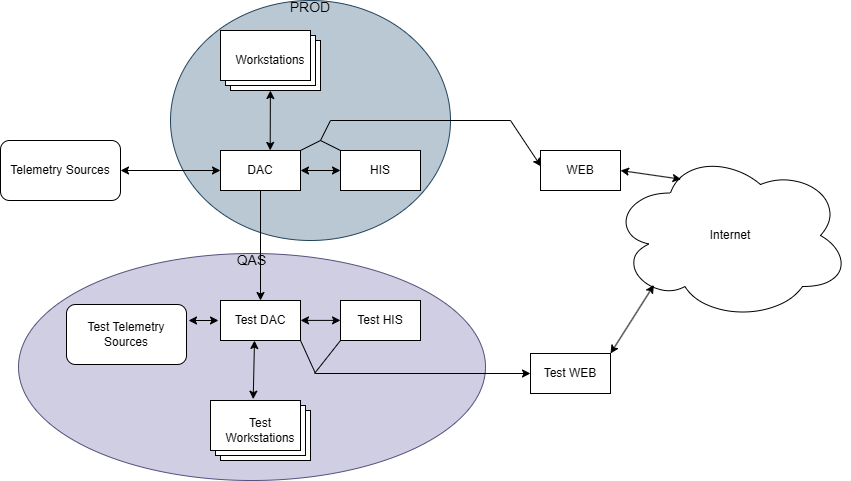

The diagram above was exported from draw.io. Its source (the exported page's mxGraphModel, read from the mxfile embedded in the PNG):
<mxGraphModel dx="2032" dy="790" grid="0" gridSize="10" guides="1" tooltips="1" connect="1" arrows="1" fold="1" page="0" pageScale="1" pageWidth="850" pageHeight="1100" math="0" shadow="0">
  <root>
    <mxCell id="0" />
    <mxCell id="1" parent="0" />
    <mxCell id="Pn2zAztC-9-RYF1qJ7Nk-1" parent="1" style="ellipse;whiteSpace=wrap;html=1;verticalAlign=top;fillColor=#d0cee2;strokeColor=#56517e;" value="&lt;div style=&quot;line-height: 0%;&quot;&gt;&lt;font style=&quot;font-size: 14px;&quot;&gt;QAS&lt;/font&gt;&lt;/div&gt;" vertex="1">
      <mxGeometry height="227" width="467" x="129" y="302" as="geometry" />
    </mxCell>
    <mxCell id="Pn2zAztC-9-RYF1qJ7Nk-2" parent="1" style="ellipse;whiteSpace=wrap;html=1;verticalAlign=top;fillColor=#bac8d3;strokeColor=#23445d;" value="&lt;div style=&quot;line-height: 0%;&quot;&gt;&lt;font style=&quot;font-size: 14px;&quot;&gt;PROD&lt;/font&gt;&lt;/div&gt;" vertex="1">
      <mxGeometry height="240" width="280" x="281" y="49" as="geometry" />
    </mxCell>
    <mxCell id="Pn2zAztC-9-RYF1qJ7Nk-3" parent="1" style="rounded=0;whiteSpace=wrap;html=1;" value="DAC" vertex="1">
      <mxGeometry height="40" width="80" x="331" y="199" as="geometry" />
    </mxCell>
    <mxCell id="Pn2zAztC-9-RYF1qJ7Nk-4" parent="1" style="rounded=0;whiteSpace=wrap;html=1;" value="HIS" vertex="1">
      <mxGeometry height="40" width="80" x="451" y="199" as="geometry" />
    </mxCell>
    <mxCell id="Pn2zAztC-9-RYF1qJ7Nk-5" parent="1" style="rounded=0;whiteSpace=wrap;html=1;" value="WEB" vertex="1">
      <mxGeometry height="40" width="80" x="651" y="199" as="geometry" />
    </mxCell>
    <mxCell id="Pn2zAztC-9-RYF1qJ7Nk-6" parent="1" style="rounded=0;whiteSpace=wrap;html=1;" value="Test DAC" vertex="1">
      <mxGeometry height="40" width="80" x="331" y="349" as="geometry" />
    </mxCell>
    <mxCell id="Pn2zAztC-9-RYF1qJ7Nk-7" parent="1" style="rounded=0;whiteSpace=wrap;html=1;" value="Test HIS" vertex="1">
      <mxGeometry height="40" width="80" x="451" y="349" as="geometry" />
    </mxCell>
    <mxCell id="Pn2zAztC-9-RYF1qJ7Nk-8" parent="1" style="rounded=0;whiteSpace=wrap;html=1;" value="Test WEB" vertex="1">
      <mxGeometry height="40" width="80" x="641" y="402" as="geometry" />
    </mxCell>
    <mxCell id="Pn2zAztC-9-RYF1qJ7Nk-9" edge="1" parent="1" style="endArrow=classic;startArrow=classic;html=1;rounded=0;" target="Pn2zAztC-9-RYF1qJ7Nk-4" value="">
      <mxGeometry height="50" relative="1" width="50" as="geometry">
        <mxPoint x="411" y="219" as="sourcePoint" />
        <mxPoint x="461" y="169" as="targetPoint" />
      </mxGeometry>
    </mxCell>
    <mxCell id="Pn2zAztC-9-RYF1qJ7Nk-10" edge="1" parent="1" style="endArrow=classic;html=1;rounded=0;entryX=0.007;entryY=0.4;entryDx=0;entryDy=0;entryPerimeter=0;" target="Pn2zAztC-9-RYF1qJ7Nk-5" value="">
      <mxGeometry height="50" relative="1" width="50" as="geometry">
        <Array as="points">
          <mxPoint x="441" y="169" />
          <mxPoint x="621" y="169" />
        </Array>
        <mxPoint x="431" y="189" as="sourcePoint" />
        <mxPoint x="631" y="169" as="targetPoint" />
      </mxGeometry>
    </mxCell>
    <mxCell id="Pn2zAztC-9-RYF1qJ7Nk-11" edge="1" parent="1" source="Pn2zAztC-9-RYF1qJ7Nk-3" style="endArrow=classic;html=1;rounded=0;exitX=0.5;exitY=1;exitDx=0;exitDy=0;entryX=0.5;entryY=0;entryDx=0;entryDy=0;" target="Pn2zAztC-9-RYF1qJ7Nk-6" value="">
      <mxGeometry height="50" relative="1" width="50" as="geometry">
        <mxPoint x="531" y="329" as="sourcePoint" />
        <mxPoint x="581" y="279" as="targetPoint" />
      </mxGeometry>
    </mxCell>
    <mxCell id="Pn2zAztC-9-RYF1qJ7Nk-12" edge="1" parent="1" style="endArrow=classic;startArrow=classic;html=1;rounded=0;" value="">
      <mxGeometry height="50" relative="1" width="50" as="geometry">
        <mxPoint x="411" y="368.89" as="sourcePoint" />
        <mxPoint x="451" y="368.89" as="targetPoint" />
      </mxGeometry>
    </mxCell>
    <mxCell id="Pn2zAztC-9-RYF1qJ7Nk-13" edge="1" parent="1" source="Pn2zAztC-9-RYF1qJ7Nk-6" style="endArrow=classic;html=1;rounded=0;entryX=0;entryY=0.5;entryDx=0;entryDy=0;exitX=1;exitY=1;exitDx=0;exitDy=0;" target="Pn2zAztC-9-RYF1qJ7Nk-8" value="">
      <mxGeometry height="50" relative="1" width="50" as="geometry">
        <Array as="points">
          <mxPoint x="426" y="422" />
        </Array>
        <mxPoint x="432" y="402" as="sourcePoint" />
        <mxPoint x="641" y="434" as="targetPoint" />
      </mxGeometry>
    </mxCell>
    <mxCell id="Pn2zAztC-9-RYF1qJ7Nk-14" parent="1" style="ellipse;shape=cloud;whiteSpace=wrap;html=1;fillColor=none;" value="Internet" vertex="1">
      <mxGeometry height="170" width="240" x="721" y="199" as="geometry" />
    </mxCell>
    <mxCell id="Pn2zAztC-9-RYF1qJ7Nk-15" edge="1" parent="1" source="Pn2zAztC-9-RYF1qJ7Nk-5" style="endArrow=classic;startArrow=classic;html=1;rounded=0;exitX=1;exitY=0.5;exitDx=0;exitDy=0;entryX=0.294;entryY=0.169;entryDx=0;entryDy=0;entryPerimeter=0;" target="Pn2zAztC-9-RYF1qJ7Nk-14" value="">
      <mxGeometry height="50" relative="1" width="50" as="geometry">
        <mxPoint x="571" y="339" as="sourcePoint" />
        <mxPoint x="771" y="239" as="targetPoint" />
      </mxGeometry>
    </mxCell>
    <mxCell id="Pn2zAztC-9-RYF1qJ7Nk-19" parent="1" style="verticalLabelPosition=middle;verticalAlign=middle;html=1;shape=mxgraph.basic.layered_rect;dx=10;outlineConnect=0;whiteSpace=wrap;labelPosition=center;align=center;" value="Workstations" vertex="1">
      <mxGeometry height="60" width="100" x="331" y="79" as="geometry" />
    </mxCell>
    <mxCell id="Pn2zAztC-9-RYF1qJ7Nk-20" edge="1" parent="1" source="Pn2zAztC-9-RYF1qJ7Nk-3" style="endArrow=classic;startArrow=classic;html=1;rounded=0;exitX=0.621;exitY=-0.003;exitDx=0;exitDy=0;exitPerimeter=0;" target="Pn2zAztC-9-RYF1qJ7Nk-19" value="">
      <mxGeometry height="50" relative="1" width="50" as="geometry">
        <mxPoint x="201" y="209" as="sourcePoint" />
        <mxPoint x="251" y="159" as="targetPoint" />
      </mxGeometry>
    </mxCell>
    <mxCell id="Pn2zAztC-9-RYF1qJ7Nk-21" parent="1" style="verticalLabelPosition=middle;verticalAlign=middle;html=1;shape=mxgraph.basic.layered_rect;dx=10;outlineConnect=0;whiteSpace=wrap;labelPosition=center;align=center;" value="Test &lt;br&gt;Workstations" vertex="1">
      <mxGeometry height="60" width="100" x="321" y="449" as="geometry" />
    </mxCell>
    <mxCell id="Pn2zAztC-9-RYF1qJ7Nk-22" edge="1" parent="1" source="Pn2zAztC-9-RYF1qJ7Nk-21" style="endArrow=classic;startArrow=classic;html=1;rounded=0;exitX=0.427;exitY=-0.022;exitDx=0;exitDy=0;exitPerimeter=0;" value="">
      <mxGeometry height="50" relative="1" width="50" as="geometry">
        <mxPoint x="363" y="439" as="sourcePoint" />
        <mxPoint x="365" y="389" as="targetPoint" />
      </mxGeometry>
    </mxCell>
    <mxCell id="Pn2zAztC-9-RYF1qJ7Nk-23" parent="1" style="rounded=1;whiteSpace=wrap;html=1;" value="Telemetry Sources" vertex="1">
      <mxGeometry height="60" width="120" x="111" y="189" as="geometry" />
    </mxCell>
    <mxCell id="Pn2zAztC-9-RYF1qJ7Nk-24" edge="1" parent="1" style="endArrow=classic;startArrow=classic;html=1;rounded=0;entryX=0;entryY=0.5;entryDx=0;entryDy=0;" target="Pn2zAztC-9-RYF1qJ7Nk-3" value="">
      <mxGeometry height="50" relative="1" width="50" as="geometry">
        <mxPoint x="231" y="219" as="sourcePoint" />
        <mxPoint x="281" y="169" as="targetPoint" />
      </mxGeometry>
    </mxCell>
    <mxCell id="Pn2zAztC-9-RYF1qJ7Nk-26" edge="1" parent="1" style="endArrow=none;html=1;rounded=0;fontSize=12;startSize=8;endSize=8;curved=1;" value="">
      <mxGeometry height="50" relative="1" width="50" as="geometry">
        <Array as="points">
          <mxPoint x="431" y="189" />
        </Array>
        <mxPoint x="411" y="199" as="sourcePoint" />
        <mxPoint x="431" y="189" as="targetPoint" />
      </mxGeometry>
    </mxCell>
    <mxCell id="Pn2zAztC-9-RYF1qJ7Nk-27" edge="1" parent="1" style="endArrow=none;html=1;rounded=0;fontSize=12;startSize=8;endSize=8;curved=1;" value="">
      <mxGeometry height="50" relative="1" width="50" as="geometry">
        <Array as="points">
          <mxPoint x="451" y="199" />
        </Array>
        <mxPoint x="431" y="189" as="sourcePoint" />
        <mxPoint x="451" y="199" as="targetPoint" />
      </mxGeometry>
    </mxCell>
    <mxCell id="Pn2zAztC-9-RYF1qJ7Nk-30" edge="1" parent="1" style="endArrow=none;html=1;rounded=0;fontSize=12;startSize=8;endSize=8;curved=1;" value="">
      <mxGeometry height="50" relative="1" width="50" as="geometry">
        <mxPoint x="425" y="422" as="sourcePoint" />
        <mxPoint x="451" y="389" as="targetPoint" />
      </mxGeometry>
    </mxCell>
    <mxCell id="Pn2zAztC-9-RYF1qJ7Nk-32" parent="1" style="rounded=1;whiteSpace=wrap;html=1;" value="Test Telemetry Sources" vertex="1">
      <mxGeometry height="60" width="120" x="177" y="353" as="geometry" />
    </mxCell>
    <mxCell id="Pn2zAztC-9-RYF1qJ7Nk-33" edge="1" parent="1" style="endArrow=classic;startArrow=classic;html=1;rounded=0;entryX=0;entryY=0.5;entryDx=0;entryDy=0;" value="">
      <mxGeometry height="50" relative="1" width="50" as="geometry">
        <mxPoint x="299" y="369" as="sourcePoint" />
        <mxPoint x="329" y="369" as="targetPoint" />
      </mxGeometry>
    </mxCell>
    <mxCell id="BBKv4q4gNOlzoq1SJwV6-1" edge="1" parent="1" source="Pn2zAztC-9-RYF1qJ7Nk-8" style="endArrow=classic;startArrow=classic;html=1;rounded=0;exitX=1;exitY=0;exitDx=0;exitDy=0;entryX=0.181;entryY=0.791;entryDx=0;entryDy=0;entryPerimeter=0;" target="Pn2zAztC-9-RYF1qJ7Nk-14" value="">
      <mxGeometry height="50" relative="1" width="50" as="geometry">
        <mxPoint x="751" y="373" as="sourcePoint" />
        <mxPoint x="812" y="382" as="targetPoint" />
      </mxGeometry>
    </mxCell>
  </root>
</mxGraphModel>